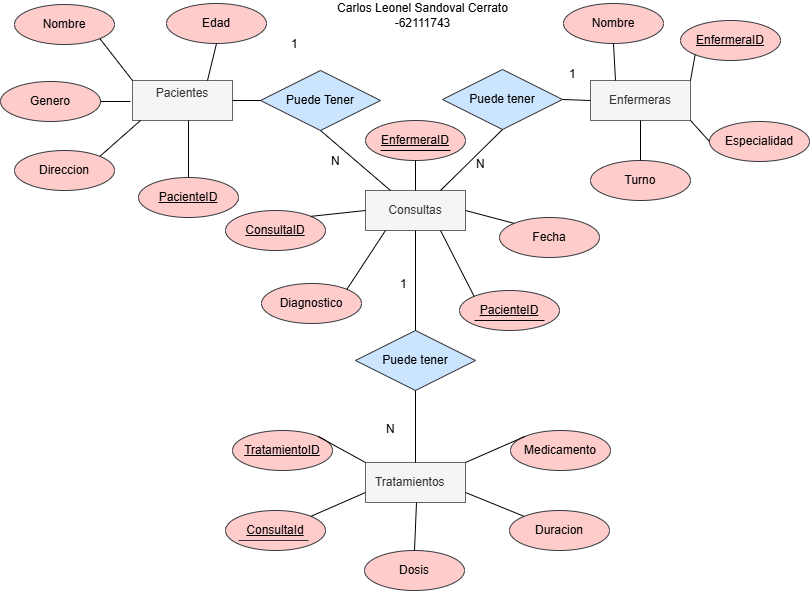

The diagram above was exported from draw.io. Its source (the exported page's mxGraphModel, read from the mxfile embedded in the PNG):
<mxGraphModel dx="1900" dy="557" grid="1" gridSize="10" guides="1" tooltips="1" connect="1" arrows="1" fold="1" page="1" pageScale="1" pageWidth="850" pageHeight="1100" math="0" shadow="0" extFonts="Permanent Marker^https://fonts.googleapis.com/css?family=Permanent+Marker">
  <root>
    <mxCell id="0" />
    <mxCell id="1" parent="0" />
    <mxCell id="Rq_J5axLeS3DPgupQNah-1" value="Pacientes&lt;div&gt;&lt;br&gt;&lt;/div&gt;" style="whiteSpace=wrap;html=1;align=center;fillColor=#f5f5f5;fontColor=#333333;strokeColor=#666666;" parent="1" vertex="1">
      <mxGeometry x="122" y="200" width="100" height="40" as="geometry" />
    </mxCell>
    <mxCell id="Rq_J5axLeS3DPgupQNah-2" value="Nombre" style="ellipse;whiteSpace=wrap;html=1;align=center;fillColor=#ffcccc;strokeColor=#36393d;" parent="1" vertex="1">
      <mxGeometry x="4" y="124" width="100" height="40" as="geometry" />
    </mxCell>
    <mxCell id="Rq_J5axLeS3DPgupQNah-3" value="Edad&lt;span style=&quot;color: rgba(0, 0, 0, 0); font-family: monospace; font-size: 0px; text-align: start; text-wrap-mode: nowrap;&quot;&gt;%3CmxGraphModel%3E%3Croot%3E%3CmxCell%20id%3D%220%22%2F%3E%3CmxCell%20id%3D%221%22%20parent%3D%220%22%2F%3E%3CmxCell%20id%3D%222%22%20value%3D%22Nombre%22%20style%3D%22ellipse%3BwhiteSpace%3Dwrap%3Bhtml%3D1%3Balign%3Dcenter%3B%22%20vertex%3D%221%22%20parent%3D%221%22%3E%3CmxGeometry%20x%3D%2290%22%20y%3D%22140%22%20width%3D%22100%22%20height%3D%2240%22%20as%3D%22geometry%22%2F%3E%3C%2FmxCell%3E%3C%2Froot%3E%3C%2FmxGraphModel%3E&lt;/span&gt;&lt;span style=&quot;color: rgba(0, 0, 0, 0); font-family: monospace; font-size: 0px; text-align: start; text-wrap-mode: nowrap;&quot;&gt;%3CmxGraphModel%3E%3Croot%3E%3CmxCell%20id%3D%220%22%2F%3E%3CmxCell%20id%3D%221%22%20parent%3D%220%22%2F%3E%3CmxCell%20id%3D%222%22%20value%3D%22Nombre%22%20style%3D%22ellipse%3BwhiteSpace%3Dwrap%3Bhtml%3D1%3Balign%3Dcenter%3B%22%20vertex%3D%221%22%20parent%3D%221%22%3E%3CmxGeometry%20x%3D%2290%22%20y%3D%22140%22%20width%3D%22100%22%20height%3D%2240%22%20as%3D%22geometry%22%2F%3E%3C%2FmxCell%3E%3C%2Froot%3E%3C%2FmxGraphModel%3E&lt;/span&gt;" style="ellipse;whiteSpace=wrap;html=1;align=center;fillColor=#ffcccc;strokeColor=#36393d;" parent="1" vertex="1">
      <mxGeometry x="156" y="123" width="100" height="40" as="geometry" />
    </mxCell>
    <mxCell id="Rq_J5axLeS3DPgupQNah-4" value="Genero" style="ellipse;whiteSpace=wrap;html=1;align=center;fillColor=#ffcccc;strokeColor=#36393d;" parent="1" vertex="1">
      <mxGeometry x="-10" y="201" width="100" height="40" as="geometry" />
    </mxCell>
    <mxCell id="Rq_J5axLeS3DPgupQNah-5" value="Direccion" style="ellipse;whiteSpace=wrap;html=1;align=center;fillColor=#ffcccc;strokeColor=#36393d;" parent="1" vertex="1">
      <mxGeometry x="4" y="270" width="100" height="40" as="geometry" />
    </mxCell>
    <mxCell id="Rq_J5axLeS3DPgupQNah-6" value="PacienteID" style="ellipse;whiteSpace=wrap;html=1;align=center;fontStyle=4;fillColor=#ffcccc;strokeColor=#36393d;" parent="1" vertex="1">
      <mxGeometry x="128" y="297" width="100" height="40" as="geometry" />
    </mxCell>
    <mxCell id="Rq_J5axLeS3DPgupQNah-8" value="" style="endArrow=none;html=1;rounded=0;entryX=1;entryY=1;entryDx=0;entryDy=0;exitX=0;exitY=0;exitDx=0;exitDy=0;" parent="1" source="Rq_J5axLeS3DPgupQNah-1" target="Rq_J5axLeS3DPgupQNah-2" edge="1">
      <mxGeometry width="50" height="50" relative="1" as="geometry">
        <mxPoint x="300" y="320" as="sourcePoint" />
        <mxPoint x="350" y="270" as="targetPoint" />
      </mxGeometry>
    </mxCell>
    <mxCell id="Rq_J5axLeS3DPgupQNah-9" value="" style="endArrow=none;html=1;rounded=0;exitX=0.75;exitY=0;exitDx=0;exitDy=0;entryX=0.5;entryY=1;entryDx=0;entryDy=0;" parent="1" source="Rq_J5axLeS3DPgupQNah-1" target="Rq_J5axLeS3DPgupQNah-3" edge="1">
      <mxGeometry width="50" height="50" relative="1" as="geometry">
        <mxPoint x="140" y="210" as="sourcePoint" />
        <mxPoint x="230" y="170" as="targetPoint" />
      </mxGeometry>
    </mxCell>
    <mxCell id="Rq_J5axLeS3DPgupQNah-10" value="" style="endArrow=none;html=1;rounded=0;entryX=1;entryY=0.5;entryDx=0;entryDy=0;" parent="1" target="Rq_J5axLeS3DPgupQNah-4" edge="1">
      <mxGeometry width="50" height="50" relative="1" as="geometry">
        <mxPoint x="120" y="221" as="sourcePoint" />
        <mxPoint x="110" y="183" as="targetPoint" />
      </mxGeometry>
    </mxCell>
    <mxCell id="Rq_J5axLeS3DPgupQNah-11" value="" style="endArrow=none;html=1;rounded=0;entryX=1;entryY=0;entryDx=0;entryDy=0;" parent="1" target="Rq_J5axLeS3DPgupQNah-5" edge="1">
      <mxGeometry width="50" height="50" relative="1" as="geometry">
        <mxPoint x="130" y="240" as="sourcePoint" />
        <mxPoint x="120" y="193" as="targetPoint" />
      </mxGeometry>
    </mxCell>
    <mxCell id="Rq_J5axLeS3DPgupQNah-12" value="" style="endArrow=none;html=1;rounded=0;entryX=0.5;entryY=0;entryDx=0;entryDy=0;exitX=0.5;exitY=1;exitDx=0;exitDy=0;" parent="1" target="Rq_J5axLeS3DPgupQNah-6" edge="1">
      <mxGeometry width="50" height="50" relative="1" as="geometry">
        <mxPoint x="178" y="240" as="sourcePoint" />
        <mxPoint x="180" y="297" as="targetPoint" />
      </mxGeometry>
    </mxCell>
    <mxCell id="Rq_J5axLeS3DPgupQNah-15" value="Enfermeras" style="whiteSpace=wrap;html=1;align=center;fillColor=#f5f5f5;fontColor=#333333;strokeColor=#666666;" parent="1" vertex="1">
      <mxGeometry x="580" y="200" width="100" height="40" as="geometry" />
    </mxCell>
    <mxCell id="Rq_J5axLeS3DPgupQNah-16" value="Turno" style="ellipse;whiteSpace=wrap;html=1;align=center;fillColor=#ffcccc;strokeColor=#36393d;" parent="1" vertex="1">
      <mxGeometry x="580" y="280" width="100" height="40" as="geometry" />
    </mxCell>
    <mxCell id="Rq_J5axLeS3DPgupQNah-17" value="Nombre&lt;span style=&quot;color: rgba(0, 0, 0, 0); font-family: monospace; font-size: 0px; text-align: start; text-wrap-mode: nowrap;&quot;&gt;%3CmxGraphModel%3E%3Croot%3E%3CmxCell%20id%3D%220%22%2F%3E%3CmxCell%20id%3D%221%22%20parent%3D%220%22%2F%3E%3CmxCell%20id%3D%222%22%20value%3D%22Edad%26lt%3Bspan%20style%3D%26quot%3Bcolor%3A%20rgba(0%2C%200%2C%200%2C%200)%3B%20font-family%3A%20monospace%3B%20font-size%3A%200px%3B%20text-align%3A%20start%3B%20text-wrap-mode%3A%20nowrap%3B%26quot%3B%26gt%3B%253CmxGraphModel%253E%253Croot%253E%253CmxCell%2520id%253D%25220%2522%252F%253E%253CmxCell%2520id%253D%25221%2522%2520parent%253D%25220%2522%252F%253E%253CmxCell%2520id%253D%25222%2522%2520value%253D%2522Nombre%2522%2520style%253D%2522ellipse%253BwhiteSpace%253Dwrap%253Bhtml%253D1%253Balign%253Dcenter%253B%2522%2520vertex%253D%25221%2522%2520parent%253D%25221%2522%253E%253CmxGeometry%2520x%253D%252290%2522%2520y%253D%2522140%2522%2520width%253D%2522100%2522%2520height%253D%252240%2522%2520as%253D%2522geometry%2522%252F%253E%253C%252FmxCell%253E%253C%252Froot%253E%253C%252FmxGraphModel%253E%26lt%3B%2Fspan%26gt%3B%26lt%3Bspan%20style%3D%26quot%3Bcolor%3A%20rgba(0%2C%200%2C%200%2C%200)%3B%20font-family%3A%20monospace%3B%20font-size%3A%200px%3B%20text-align%3A%20start%3B%20text-wrap-mode%3A%20nowrap%3B%26quot%3B%26gt%3B%253CmxGraphModel%253E%253Croot%253E%253CmxCell%2520id%253D%25220%2522%252F%253E%253CmxCell%2520id%253D%25221%2522%2520parent%253D%25220%2522%252F%253E%253CmxCell%2520id%253D%25222%2522%2520value%253D%2522Nombre%2522%2520style%253D%2522ellipse%253BwhiteSpace%253Dwrap%253Bhtml%253D1%253Balign%253Dcenter%253B%2522%2520vertex%253D%25221%2522%2520parent%253D%25221%2522%253E%253CmxGeometry%2520x%253D%252290%2522%2520y%253D%2522140%2522%2520width%253D%2522100%2522%2520height%253D%252240%2522%2520as%253D%2522geometry%2522%252F%253E%253C%252FmxCell%253E%253C%252Froot%253E%253C%252FmxGraphModel%253E%26lt%3B%2Fspan%26gt%3B%22%20style%3D%22ellipse%3BwhiteSpace%3Dwrap%3Bhtml%3D1%3Balign%3Dcenter%3B%22%20vertex%3D%221%22%20parent%3D%221%22%3E%3CmxGeometry%20x%3D%22156%22%20y%3D%22123%22%20width%3D%22100%22%20height%3D%2240%22%20as%3D%22geometry%22%2F%3E%3C%2FmxCell%3E%3C%2Froot%3E%3C%2FmxGraphModel%3E&lt;/span&gt;" style="ellipse;whiteSpace=wrap;html=1;align=center;fillColor=#ffcccc;strokeColor=#36393d;" parent="1" vertex="1">
      <mxGeometry x="553" y="123" width="100" height="40" as="geometry" />
    </mxCell>
    <mxCell id="Rq_J5axLeS3DPgupQNah-18" value="Especialidad" style="ellipse;whiteSpace=wrap;html=1;align=center;fillColor=#ffcccc;strokeColor=#36393d;" parent="1" vertex="1">
      <mxGeometry x="699" y="241" width="100" height="40" as="geometry" />
    </mxCell>
    <mxCell id="Rq_J5axLeS3DPgupQNah-19" value="EnfermeraID" style="ellipse;whiteSpace=wrap;html=1;align=center;fontStyle=4;fillColor=#ffcccc;strokeColor=#36393d;" parent="1" vertex="1">
      <mxGeometry x="670" y="140" width="100" height="40" as="geometry" />
    </mxCell>
    <mxCell id="Rq_J5axLeS3DPgupQNah-20" value="" style="endArrow=none;html=1;rounded=0;entryX=0.5;entryY=0;entryDx=0;entryDy=0;exitX=0.5;exitY=1;exitDx=0;exitDy=0;" parent="1" source="Rq_J5axLeS3DPgupQNah-15" target="Rq_J5axLeS3DPgupQNah-16" edge="1">
      <mxGeometry width="50" height="50" relative="1" as="geometry">
        <mxPoint x="490" y="233" as="sourcePoint" />
        <mxPoint x="490" y="290" as="targetPoint" />
      </mxGeometry>
    </mxCell>
    <mxCell id="Rq_J5axLeS3DPgupQNah-21" value="" style="endArrow=none;html=1;rounded=0;entryX=0;entryY=0.5;entryDx=0;entryDy=0;exitX=1;exitY=1;exitDx=0;exitDy=0;" parent="1" source="Rq_J5axLeS3DPgupQNah-15" target="Rq_J5axLeS3DPgupQNah-18" edge="1">
      <mxGeometry width="50" height="50" relative="1" as="geometry">
        <mxPoint x="640" y="250" as="sourcePoint" />
        <mxPoint x="640" y="290" as="targetPoint" />
      </mxGeometry>
    </mxCell>
    <mxCell id="Rq_J5axLeS3DPgupQNah-22" value="" style="endArrow=none;html=1;rounded=0;exitX=0;exitY=1;exitDx=0;exitDy=0;" parent="1" source="Rq_J5axLeS3DPgupQNah-19" edge="1">
      <mxGeometry width="50" height="50" relative="1" as="geometry">
        <mxPoint x="650" y="260" as="sourcePoint" />
        <mxPoint x="680" y="200" as="targetPoint" />
      </mxGeometry>
    </mxCell>
    <mxCell id="Rq_J5axLeS3DPgupQNah-23" value="" style="endArrow=none;html=1;rounded=0;entryX=0.25;entryY=0;entryDx=0;entryDy=0;exitX=0.5;exitY=1;exitDx=0;exitDy=0;" parent="1" source="Rq_J5axLeS3DPgupQNah-17" target="Rq_J5axLeS3DPgupQNah-15" edge="1">
      <mxGeometry width="50" height="50" relative="1" as="geometry">
        <mxPoint x="660" y="270" as="sourcePoint" />
        <mxPoint x="660" y="310" as="targetPoint" />
      </mxGeometry>
    </mxCell>
    <mxCell id="Rq_J5axLeS3DPgupQNah-25" value="&lt;div&gt;Consultas&lt;/div&gt;" style="whiteSpace=wrap;html=1;align=center;fillColor=#f5f5f5;fontColor=#333333;strokeColor=#666666;" parent="1" vertex="1">
      <mxGeometry x="355" y="310" width="100" height="40" as="geometry" />
    </mxCell>
    <mxCell id="Rq_J5axLeS3DPgupQNah-26" value="Puede Tener" style="shape=rhombus;perimeter=rhombusPerimeter;whiteSpace=wrap;html=1;align=center;fillColor=#cce5ff;strokeColor=#36393d;" parent="1" vertex="1">
      <mxGeometry x="250" y="190" width="120" height="60" as="geometry" />
    </mxCell>
    <mxCell id="Rq_J5axLeS3DPgupQNah-27" value="Puede tener" style="shape=rhombus;perimeter=rhombusPerimeter;whiteSpace=wrap;html=1;align=center;fillColor=#cce5ff;strokeColor=#36393d;" parent="1" vertex="1">
      <mxGeometry x="432" y="189" width="120" height="60" as="geometry" />
    </mxCell>
    <mxCell id="Rq_J5axLeS3DPgupQNah-28" value="" style="endArrow=none;html=1;rounded=0;exitX=1;exitY=0.5;exitDx=0;exitDy=0;entryX=0;entryY=0.5;entryDx=0;entryDy=0;" parent="1" source="Rq_J5axLeS3DPgupQNah-1" target="Rq_J5axLeS3DPgupQNah-26" edge="1">
      <mxGeometry width="50" height="50" relative="1" as="geometry">
        <mxPoint x="229" y="241" as="sourcePoint" />
        <mxPoint x="279" y="241" as="targetPoint" />
      </mxGeometry>
    </mxCell>
    <mxCell id="Rq_J5axLeS3DPgupQNah-29" value="" style="endArrow=none;html=1;rounded=0;entryX=0.25;entryY=0;entryDx=0;entryDy=0;exitX=0.5;exitY=1;exitDx=0;exitDy=0;" parent="1" source="Rq_J5axLeS3DPgupQNah-26" target="Rq_J5axLeS3DPgupQNah-25" edge="1">
      <mxGeometry width="50" height="50" relative="1" as="geometry">
        <mxPoint x="240" y="250" as="sourcePoint" />
        <mxPoint x="296" y="266" as="targetPoint" />
      </mxGeometry>
    </mxCell>
    <mxCell id="Rq_J5axLeS3DPgupQNah-31" value="" style="endArrow=none;html=1;rounded=0;entryX=0.75;entryY=0;entryDx=0;entryDy=0;exitX=0.5;exitY=1;exitDx=0;exitDy=0;" parent="1" source="Rq_J5axLeS3DPgupQNah-27" target="Rq_J5axLeS3DPgupQNah-25" edge="1">
      <mxGeometry width="50" height="50" relative="1" as="geometry">
        <mxPoint x="357" y="296" as="sourcePoint" />
        <mxPoint x="395" y="410" as="targetPoint" />
      </mxGeometry>
    </mxCell>
    <mxCell id="Rq_J5axLeS3DPgupQNah-33" value="ConsultaID" style="ellipse;whiteSpace=wrap;html=1;align=center;fontStyle=4;fillColor=#ffcccc;strokeColor=#36393d;" parent="1" vertex="1">
      <mxGeometry x="215" y="330" width="100" height="40" as="geometry" />
    </mxCell>
    <mxCell id="Rq_J5axLeS3DPgupQNah-36" value="Fecha" style="ellipse;whiteSpace=wrap;html=1;align=center;fillColor=#ffcccc;strokeColor=#36393d;" parent="1" vertex="1">
      <mxGeometry x="489" y="337" width="100" height="40" as="geometry" />
    </mxCell>
    <mxCell id="Rq_J5axLeS3DPgupQNah-37" value="Diagnostico" style="ellipse;whiteSpace=wrap;html=1;align=center;fillColor=#ffcccc;strokeColor=#36393d;" parent="1" vertex="1">
      <mxGeometry x="251" y="403" width="100" height="40" as="geometry" />
    </mxCell>
    <mxCell id="Rq_J5axLeS3DPgupQNah-39" value="1" style="text;strokeColor=none;fillColor=none;spacingLeft=4;spacingRight=4;overflow=hidden;rotatable=0;points=[[0,0.5],[1,0.5]];portConstraint=eastwest;fontSize=12;whiteSpace=wrap;html=1;" parent="1" vertex="1">
      <mxGeometry x="275" y="150" width="40" height="30" as="geometry" />
    </mxCell>
    <mxCell id="Rq_J5axLeS3DPgupQNah-41" value="N" style="text;strokeColor=none;fillColor=none;spacingLeft=4;spacingRight=4;overflow=hidden;rotatable=0;points=[[0,0.5],[1,0.5]];portConstraint=eastwest;fontSize=12;whiteSpace=wrap;html=1;" parent="1" vertex="1">
      <mxGeometry x="315" y="267" width="40" height="30" as="geometry" />
    </mxCell>
    <mxCell id="Rq_J5axLeS3DPgupQNah-42" value="N" style="text;strokeColor=none;fillColor=none;spacingLeft=4;spacingRight=4;overflow=hidden;rotatable=0;points=[[0,0.5],[1,0.5]];portConstraint=eastwest;fontSize=12;whiteSpace=wrap;html=1;" parent="1" vertex="1">
      <mxGeometry x="460" y="270" width="40" height="30" as="geometry" />
    </mxCell>
    <mxCell id="Rq_J5axLeS3DPgupQNah-49" value="PacienteID" style="ellipse;whiteSpace=wrap;html=1;align=center;fontStyle=4;fillColor=#ffcccc;strokeColor=#36393d;" parent="1" vertex="1">
      <mxGeometry x="449" y="410" width="100" height="40" as="geometry" />
    </mxCell>
    <mxCell id="Rq_J5axLeS3DPgupQNah-50" value="EnfermeraID" style="ellipse;whiteSpace=wrap;html=1;align=center;fontStyle=4;fillColor=#ffcccc;strokeColor=#36393d;" parent="1" vertex="1">
      <mxGeometry x="355" y="240" width="100" height="40" as="geometry" />
    </mxCell>
    <mxCell id="Rq_J5axLeS3DPgupQNah-51" style="edgeStyle=orthogonalEdgeStyle;rounded=0;orthogonalLoop=1;jettySize=auto;html=1;exitX=0.5;exitY=1;exitDx=0;exitDy=0;" parent="1" source="Rq_J5axLeS3DPgupQNah-36" target="Rq_J5axLeS3DPgupQNah-36" edge="1">
      <mxGeometry relative="1" as="geometry" />
    </mxCell>
    <mxCell id="Rq_J5axLeS3DPgupQNah-52" value="" style="endArrow=none;html=1;rounded=0;exitX=1;exitY=0.5;exitDx=0;exitDy=0;entryX=0;entryY=0.5;entryDx=0;entryDy=0;" parent="1" source="Rq_J5axLeS3DPgupQNah-27" target="Rq_J5axLeS3DPgupQNah-15" edge="1">
      <mxGeometry width="50" height="50" relative="1" as="geometry">
        <mxPoint x="559" y="219" as="sourcePoint" />
        <mxPoint x="489" y="143" as="targetPoint" />
      </mxGeometry>
    </mxCell>
    <mxCell id="Rq_J5axLeS3DPgupQNah-53" value="" style="endArrow=none;html=1;rounded=0;entryX=0.5;entryY=0;entryDx=0;entryDy=0;exitX=0.5;exitY=1;exitDx=0;exitDy=0;" parent="1" source="Rq_J5axLeS3DPgupQNah-50" target="Rq_J5axLeS3DPgupQNah-25" edge="1">
      <mxGeometry width="50" height="50" relative="1" as="geometry">
        <mxPoint x="380" y="360" as="sourcePoint" />
        <mxPoint x="380" y="417" as="targetPoint" />
      </mxGeometry>
    </mxCell>
    <mxCell id="Rq_J5axLeS3DPgupQNah-54" value="" style="endArrow=none;html=1;rounded=0;entryX=1;entryY=0;entryDx=0;entryDy=0;exitX=0;exitY=0.5;exitDx=0;exitDy=0;" parent="1" source="Rq_J5axLeS3DPgupQNah-25" target="Rq_J5axLeS3DPgupQNah-33" edge="1">
      <mxGeometry width="50" height="50" relative="1" as="geometry">
        <mxPoint x="380" y="420" as="sourcePoint" />
        <mxPoint x="380" y="477" as="targetPoint" />
      </mxGeometry>
    </mxCell>
    <mxCell id="Rq_J5axLeS3DPgupQNah-55" value="" style="endArrow=none;html=1;rounded=0;entryX=0;entryY=0;entryDx=0;entryDy=0;exitX=1;exitY=0.5;exitDx=0;exitDy=0;" parent="1" source="Rq_J5axLeS3DPgupQNah-25" target="Rq_J5axLeS3DPgupQNah-36" edge="1">
      <mxGeometry width="50" height="50" relative="1" as="geometry">
        <mxPoint x="446" y="353.5" as="sourcePoint" />
        <mxPoint x="404" y="366.5" as="targetPoint" />
      </mxGeometry>
    </mxCell>
    <mxCell id="Rq_J5axLeS3DPgupQNah-56" value="" style="endArrow=none;html=1;rounded=0;exitX=0;exitY=0.5;exitDx=0;exitDy=0;entryX=1;entryY=0;entryDx=0;entryDy=0;" parent="1" target="Rq_J5axLeS3DPgupQNah-37" edge="1">
      <mxGeometry width="50" height="50" relative="1" as="geometry">
        <mxPoint x="375" y="350" as="sourcePoint" />
        <mxPoint x="333" y="363" as="targetPoint" />
      </mxGeometry>
    </mxCell>
    <mxCell id="Rq_J5axLeS3DPgupQNah-57" value="" style="endArrow=none;html=1;rounded=0;entryX=0;entryY=0;entryDx=0;entryDy=0;exitX=0.75;exitY=1;exitDx=0;exitDy=0;" parent="1" source="Rq_J5axLeS3DPgupQNah-25" target="Rq_J5axLeS3DPgupQNah-49" edge="1">
      <mxGeometry width="50" height="50" relative="1" as="geometry">
        <mxPoint x="385" y="360" as="sourcePoint" />
        <mxPoint x="343" y="373" as="targetPoint" />
      </mxGeometry>
    </mxCell>
    <mxCell id="Rq_J5axLeS3DPgupQNah-58" value="" style="endArrow=none;html=1;rounded=0;" parent="1" edge="1">
      <mxGeometry relative="1" as="geometry">
        <mxPoint x="370" y="270" as="sourcePoint" />
        <mxPoint x="440" y="270" as="targetPoint" />
      </mxGeometry>
    </mxCell>
    <mxCell id="Rq_J5axLeS3DPgupQNah-59" value="" style="endArrow=none;html=1;rounded=0;" parent="1" edge="1">
      <mxGeometry relative="1" as="geometry">
        <mxPoint x="464" y="440" as="sourcePoint" />
        <mxPoint x="534" y="440" as="targetPoint" />
      </mxGeometry>
    </mxCell>
    <mxCell id="Rq_J5axLeS3DPgupQNah-60" value="Puede tener" style="shape=rhombus;perimeter=rhombusPerimeter;whiteSpace=wrap;html=1;align=center;fillColor=#cce5ff;strokeColor=#36393d;" parent="1" vertex="1">
      <mxGeometry x="345" y="450" width="120" height="60" as="geometry" />
    </mxCell>
    <mxCell id="Rq_J5axLeS3DPgupQNah-61" value="Tratamientos&lt;span style=&quot;white-space: pre;&quot;&gt;&#09;&lt;/span&gt;" style="whiteSpace=wrap;html=1;align=center;fillColor=#f5f5f5;fontColor=#333333;strokeColor=#666666;" parent="1" vertex="1">
      <mxGeometry x="355" y="582" width="100" height="40" as="geometry" />
    </mxCell>
    <mxCell id="Rq_J5axLeS3DPgupQNah-63" value="ConsultaId" style="ellipse;whiteSpace=wrap;html=1;align=center;fontStyle=4;fillColor=#ffcccc;strokeColor=#36393d;" parent="1" vertex="1">
      <mxGeometry x="215" y="630" width="100" height="40" as="geometry" />
    </mxCell>
    <mxCell id="Rq_J5axLeS3DPgupQNah-64" value="" style="endArrow=none;html=1;rounded=0;fillColor=#ffcccc;strokeColor=#36393d;" parent="1" edge="1">
      <mxGeometry relative="1" as="geometry">
        <mxPoint x="228" y="660" as="sourcePoint" />
        <mxPoint x="298" y="660" as="targetPoint" />
      </mxGeometry>
    </mxCell>
    <mxCell id="Rq_J5axLeS3DPgupQNah-65" value="TratamientoID" style="ellipse;whiteSpace=wrap;html=1;align=center;fontStyle=4;fillColor=#ffcccc;strokeColor=#36393d;" parent="1" vertex="1">
      <mxGeometry x="222" y="550" width="100" height="40" as="geometry" />
    </mxCell>
    <mxCell id="Rq_J5axLeS3DPgupQNah-66" value="Medicamento" style="ellipse;whiteSpace=wrap;html=1;align=center;fillColor=#ffcccc;strokeColor=#36393d;" parent="1" vertex="1">
      <mxGeometry x="500" y="550" width="100" height="40" as="geometry" />
    </mxCell>
    <mxCell id="Rq_J5axLeS3DPgupQNah-68" value="Dosis" style="ellipse;whiteSpace=wrap;html=1;align=center;fillColor=#ffcccc;strokeColor=#36393d;" parent="1" vertex="1">
      <mxGeometry x="354" y="670" width="100" height="40" as="geometry" />
    </mxCell>
    <mxCell id="Rq_J5axLeS3DPgupQNah-70" value="Duracion" style="ellipse;whiteSpace=wrap;html=1;align=center;fillColor=#ffcccc;strokeColor=#36393d;" parent="1" vertex="1">
      <mxGeometry x="499" y="630" width="100" height="40" as="geometry" />
    </mxCell>
    <mxCell id="Rq_J5axLeS3DPgupQNah-71" value="" style="endArrow=none;html=1;rounded=0;exitX=0.5;exitY=1;exitDx=0;exitDy=0;entryX=0.5;entryY=0;entryDx=0;entryDy=0;" parent="1" source="Rq_J5axLeS3DPgupQNah-25" target="Rq_J5axLeS3DPgupQNah-60" edge="1">
      <mxGeometry width="50" height="50" relative="1" as="geometry">
        <mxPoint x="385" y="360" as="sourcePoint" />
        <mxPoint x="346" y="419" as="targetPoint" />
      </mxGeometry>
    </mxCell>
    <mxCell id="Rq_J5axLeS3DPgupQNah-72" value="" style="endArrow=none;html=1;rounded=0;exitX=0.5;exitY=1;exitDx=0;exitDy=0;entryX=0.5;entryY=0;entryDx=0;entryDy=0;" parent="1" source="Rq_J5axLeS3DPgupQNah-60" target="Rq_J5axLeS3DPgupQNah-61" edge="1">
      <mxGeometry width="50" height="50" relative="1" as="geometry">
        <mxPoint x="415" y="360" as="sourcePoint" />
        <mxPoint x="415" y="470" as="targetPoint" />
      </mxGeometry>
    </mxCell>
    <mxCell id="Rq_J5axLeS3DPgupQNah-73" value="" style="endArrow=none;html=1;rounded=0;exitX=0;exitY=0;exitDx=0;exitDy=0;entryX=1;entryY=0;entryDx=0;entryDy=0;" parent="1" source="Rq_J5axLeS3DPgupQNah-61" target="Rq_J5axLeS3DPgupQNah-65" edge="1">
      <mxGeometry width="50" height="50" relative="1" as="geometry">
        <mxPoint x="320.5" y="470" as="sourcePoint" />
        <mxPoint x="281.5" y="529" as="targetPoint" />
      </mxGeometry>
    </mxCell>
    <mxCell id="Rq_J5axLeS3DPgupQNah-74" value="" style="endArrow=none;html=1;rounded=0;exitX=1;exitY=0;exitDx=0;exitDy=0;entryX=0;entryY=0;entryDx=0;entryDy=0;" parent="1" source="Rq_J5axLeS3DPgupQNah-61" target="Rq_J5axLeS3DPgupQNah-66" edge="1">
      <mxGeometry width="50" height="50" relative="1" as="geometry">
        <mxPoint x="553" y="470" as="sourcePoint" />
        <mxPoint x="514" y="529" as="targetPoint" />
      </mxGeometry>
    </mxCell>
    <mxCell id="Rq_J5axLeS3DPgupQNah-75" value="" style="endArrow=none;html=1;rounded=0;exitX=0;exitY=0.75;exitDx=0;exitDy=0;entryX=1;entryY=0;entryDx=0;entryDy=0;" parent="1" source="Rq_J5axLeS3DPgupQNah-61" target="Rq_J5axLeS3DPgupQNah-63" edge="1">
      <mxGeometry width="50" height="50" relative="1" as="geometry">
        <mxPoint x="233" y="611" as="sourcePoint" />
        <mxPoint x="194" y="670" as="targetPoint" />
      </mxGeometry>
    </mxCell>
    <mxCell id="Rq_J5axLeS3DPgupQNah-77" value="" style="endArrow=none;html=1;rounded=0;exitX=1;exitY=0.75;exitDx=0;exitDy=0;entryX=0;entryY=0;entryDx=0;entryDy=0;" parent="1" source="Rq_J5axLeS3DPgupQNah-61" target="Rq_J5axLeS3DPgupQNah-70" edge="1">
      <mxGeometry width="50" height="50" relative="1" as="geometry">
        <mxPoint x="680" y="550" as="sourcePoint" />
        <mxPoint x="641" y="609" as="targetPoint" />
      </mxGeometry>
    </mxCell>
    <mxCell id="Rq_J5axLeS3DPgupQNah-78" value="" style="endArrow=none;html=1;rounded=0;exitX=0.5;exitY=1;exitDx=0;exitDy=0;entryX=0.5;entryY=0;entryDx=0;entryDy=0;" parent="1" target="Rq_J5axLeS3DPgupQNah-68" edge="1">
      <mxGeometry width="50" height="50" relative="1" as="geometry">
        <mxPoint x="406" y="622" as="sourcePoint" />
        <mxPoint x="400" y="670" as="targetPoint" />
      </mxGeometry>
    </mxCell>
    <mxCell id="Rq_J5axLeS3DPgupQNah-81" value="1" style="text;strokeColor=none;fillColor=none;spacingLeft=4;spacingRight=4;overflow=hidden;rotatable=0;points=[[0,0.5],[1,0.5]];portConstraint=eastwest;fontSize=12;whiteSpace=wrap;html=1;" parent="1" vertex="1">
      <mxGeometry x="553" y="180" width="40" height="30" as="geometry" />
    </mxCell>
    <mxCell id="Rq_J5axLeS3DPgupQNah-88" value="1" style="text;strokeColor=none;fillColor=none;spacingLeft=4;spacingRight=4;overflow=hidden;rotatable=0;points=[[0,0.5],[1,0.5]];portConstraint=eastwest;fontSize=12;whiteSpace=wrap;html=1;" parent="1" vertex="1">
      <mxGeometry x="384" y="390" width="40" height="30" as="geometry" />
    </mxCell>
    <mxCell id="Rq_J5axLeS3DPgupQNah-89" value="N" style="text;strokeColor=none;fillColor=none;spacingLeft=4;spacingRight=4;overflow=hidden;rotatable=0;points=[[0,0.5],[1,0.5]];portConstraint=eastwest;fontSize=12;whiteSpace=wrap;html=1;" parent="1" vertex="1">
      <mxGeometry x="370" y="535" width="40" height="30" as="geometry" />
    </mxCell>
    <mxCell id="et-fJDxwFRY-9EhgUw7M-1" value="Carlos Leonel Sandoval Cerrato -62111743" style="text;html=1;align=center;verticalAlign=middle;whiteSpace=wrap;rounded=0;" vertex="1" parent="1">
      <mxGeometry x="315" y="120" width="195" height="30" as="geometry" />
    </mxCell>
  </root>
</mxGraphModel>